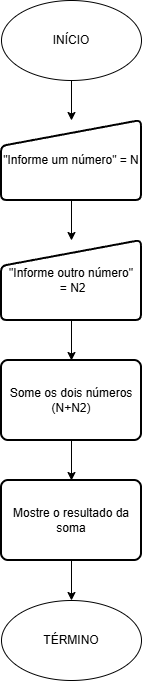

The diagram above was exported from draw.io. Its source (the exported page's mxGraphModel, read from the mxfile embedded in the PNG):
<mxGraphModel dx="703" dy="776" grid="1" gridSize="10" guides="1" tooltips="1" connect="1" arrows="1" fold="1" page="1" pageScale="1" pageWidth="827" pageHeight="1169" background="light-dark(#FFFFFF,#000000)" math="0" shadow="0">
  <root>
    <mxCell id="0" />
    <mxCell id="1" parent="0" />
    <mxCell id="jOn8p4bSblcnfcAu0erD-24" edge="1" parent="1" source="jOn8p4bSblcnfcAu0erD-1" style="edgeStyle=orthogonalEdgeStyle;rounded=0;orthogonalLoop=1;jettySize=auto;html=1;exitX=0.5;exitY=1;exitDx=0;exitDy=0;entryX=0.5;entryY=0;entryDx=0;entryDy=0;strokeColor=light-dark(#000000,#FFFFFF);fillColor=light-dark(transparent,#7EA6E0);" target="jOn8p4bSblcnfcAu0erD-23">
      <mxGeometry relative="1" as="geometry" />
    </mxCell>
    <mxCell id="jOn8p4bSblcnfcAu0erD-1" parent="1" style="ellipse;whiteSpace=wrap;html=1;fillColor=light-dark(transparent,#9AC7BF);strokeColor=light-dark(#000000,#FFFFFF);" value="INÍCIO" vertex="1">
      <mxGeometry height="80" width="140" x="50" y="40" as="geometry" />
    </mxCell>
    <mxCell id="jOn8p4bSblcnfcAu0erD-2" parent="1" style="ellipse;whiteSpace=wrap;html=1;fillColor=light-dark(transparent,#9AC7BF);strokeColor=light-dark(#000000,#FFFFFF);" value="TÉRMINO" vertex="1">
      <mxGeometry height="80" width="140" x="50" y="640" as="geometry" />
    </mxCell>
    <mxCell id="jOn8p4bSblcnfcAu0erD-47" edge="1" parent="1" source="jOn8p4bSblcnfcAu0erD-23" style="edgeStyle=orthogonalEdgeStyle;rounded=0;orthogonalLoop=1;jettySize=auto;html=1;exitX=0.5;exitY=1;exitDx=0;exitDy=0;entryX=0.5;entryY=0;entryDx=0;entryDy=0;">
      <mxGeometry relative="1" as="geometry">
        <mxPoint x="120" y="280" as="targetPoint" />
      </mxGeometry>
    </mxCell>
    <mxCell id="jOn8p4bSblcnfcAu0erD-23" parent="1" style="html=1;strokeWidth=2;shape=manualInput;whiteSpace=wrap;rounded=1;size=26;arcSize=11;strokeColor=light-dark(#000000,#FFFFFF);fillColor=light-dark(transparent,#9AC7BF);" value="&quot;Informe um número&quot; = N" vertex="1">
      <mxGeometry height="80" width="140" x="50" y="160" as="geometry" />
    </mxCell>
    <mxCell id="jOn8p4bSblcnfcAu0erD-64" edge="1" parent="1" source="jOn8p4bSblcnfcAu0erD-48" style="edgeStyle=orthogonalEdgeStyle;rounded=0;orthogonalLoop=1;jettySize=auto;html=1;exitX=0.5;exitY=1;exitDx=0;exitDy=0;entryX=0.5;entryY=0;entryDx=0;entryDy=0;" target="jOn8p4bSblcnfcAu0erD-54">
      <mxGeometry relative="1" as="geometry" />
    </mxCell>
    <mxCell id="jOn8p4bSblcnfcAu0erD-48" parent="1" style="rounded=1;whiteSpace=wrap;html=1;absoluteArcSize=1;arcSize=14;strokeWidth=2;fillColor=light-dark(transparent,#9AC7BF);strokeColor=light-dark(#000000,#FFFFFF);" value="Some os dois números&lt;div&gt;(N+N2)&lt;/div&gt;" vertex="1">
      <mxGeometry height="80" width="140" x="50" y="400" as="geometry" />
    </mxCell>
    <mxCell id="jOn8p4bSblcnfcAu0erD-63" edge="1" parent="1" source="jOn8p4bSblcnfcAu0erD-54" style="edgeStyle=orthogonalEdgeStyle;rounded=0;orthogonalLoop=1;jettySize=auto;html=1;exitX=0.5;exitY=1;exitDx=0;exitDy=0;entryX=0.5;entryY=0;entryDx=0;entryDy=0;" target="jOn8p4bSblcnfcAu0erD-2">
      <mxGeometry relative="1" as="geometry" />
    </mxCell>
    <mxCell id="jOn8p4bSblcnfcAu0erD-54" parent="1" style="rounded=1;whiteSpace=wrap;html=1;absoluteArcSize=1;arcSize=14;strokeWidth=2;fillColor=light-dark(transparent,#9AC7BF);strokeColor=light-dark(#000000,#FFFFFF);" value="Mostre o resultado da soma" vertex="1">
      <mxGeometry height="80" width="140" x="50" y="520" as="geometry" />
    </mxCell>
    <mxCell id="jOn8p4bSblcnfcAu0erD-62" edge="1" parent="1" source="jOn8p4bSblcnfcAu0erD-61" style="edgeStyle=orthogonalEdgeStyle;rounded=0;orthogonalLoop=1;jettySize=auto;html=1;exitX=0.5;exitY=1;exitDx=0;exitDy=0;" target="jOn8p4bSblcnfcAu0erD-48">
      <mxGeometry relative="1" as="geometry" />
    </mxCell>
    <mxCell id="jOn8p4bSblcnfcAu0erD-61" parent="1" style="html=1;strokeWidth=2;shape=manualInput;whiteSpace=wrap;rounded=1;size=26;arcSize=11;strokeColor=light-dark(#000000,#FFFFFF);fillColor=light-dark(transparent,#9AC7BF);" value="&quot;Informe outro número&quot;&lt;div&gt;&amp;nbsp;= N2&lt;/div&gt;" vertex="1">
      <mxGeometry height="80" width="140" x="50" y="280" as="geometry" />
    </mxCell>
  </root>
</mxGraphModel>